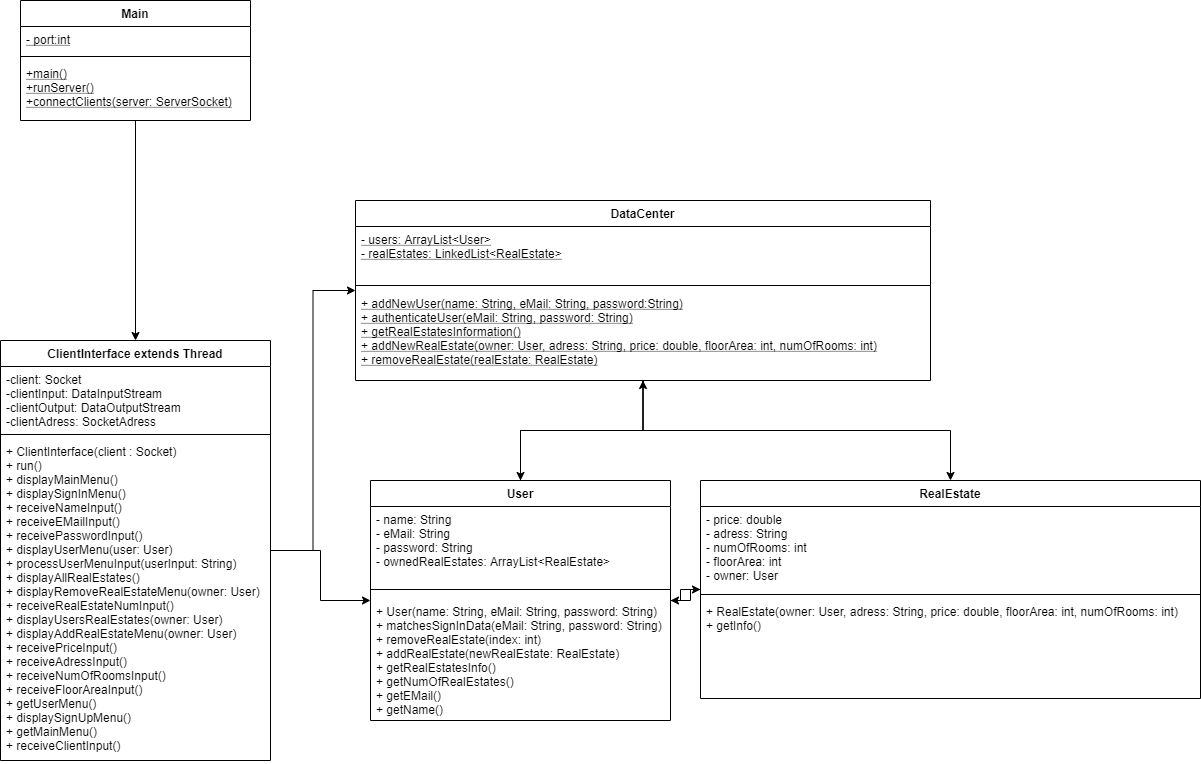

The diagram above was exported from draw.io. Its source (the exported page's mxGraphModel, read from the mxfile embedded in the PNG):
<mxGraphModel dx="1086" dy="806" grid="1" gridSize="10" guides="1" tooltips="1" connect="1" arrows="1" fold="1" page="1" pageScale="1" pageWidth="850" pageHeight="1100" math="0" shadow="0">
  <root>
    <mxCell id="0" />
    <mxCell id="1" parent="0" />
    <mxCell id="IXl5I5hSZ9VSD0nl5n4H-8" style="edgeStyle=orthogonalEdgeStyle;rounded=0;orthogonalLoop=1;jettySize=auto;html=1;" parent="1" source="hi_FXAqxv4JR-hP9kOLW-1" target="hi_FXAqxv4JR-hP9kOLW-5" edge="1">
      <mxGeometry relative="1" as="geometry" />
    </mxCell>
    <mxCell id="hi_FXAqxv4JR-hP9kOLW-1" value="Main" style="swimlane;fontStyle=1;align=center;verticalAlign=top;childLayout=stackLayout;horizontal=1;startSize=26;horizontalStack=0;resizeParent=1;resizeParentMax=0;resizeLast=0;collapsible=1;marginBottom=0;" parent="1" vertex="1">
      <mxGeometry x="90" y="220" width="230" height="120" as="geometry" />
    </mxCell>
    <mxCell id="hi_FXAqxv4JR-hP9kOLW-2" value="- port:int" style="text;strokeColor=none;fillColor=none;align=left;verticalAlign=top;spacingLeft=4;spacingRight=4;overflow=hidden;rotatable=0;points=[[0,0.5],[1,0.5]];portConstraint=eastwest;fontStyle=4" parent="hi_FXAqxv4JR-hP9kOLW-1" vertex="1">
      <mxGeometry y="26" width="230" height="26" as="geometry" />
    </mxCell>
    <mxCell id="hi_FXAqxv4JR-hP9kOLW-3" value="" style="line;strokeWidth=1;fillColor=none;align=left;verticalAlign=middle;spacingTop=-1;spacingLeft=3;spacingRight=3;rotatable=0;labelPosition=right;points=[];portConstraint=eastwest;" parent="hi_FXAqxv4JR-hP9kOLW-1" vertex="1">
      <mxGeometry y="52" width="230" height="8" as="geometry" />
    </mxCell>
    <mxCell id="hi_FXAqxv4JR-hP9kOLW-4" value="+main()&#10;+runServer()&#10;+connectClients(server: ServerSocket)&#10;" style="text;strokeColor=none;fillColor=none;align=left;verticalAlign=top;spacingLeft=4;spacingRight=4;overflow=hidden;rotatable=0;points=[[0,0.5],[1,0.5]];portConstraint=eastwest;fontStyle=4" parent="hi_FXAqxv4JR-hP9kOLW-1" vertex="1">
      <mxGeometry y="60" width="230" height="60" as="geometry" />
    </mxCell>
    <mxCell id="IXl5I5hSZ9VSD0nl5n4H-9" style="edgeStyle=orthogonalEdgeStyle;rounded=0;orthogonalLoop=1;jettySize=auto;html=1;verticalAlign=top;" parent="1" source="hi_FXAqxv4JR-hP9kOLW-5" target="hi_FXAqxv4JR-hP9kOLW-13" edge="1">
      <mxGeometry relative="1" as="geometry" />
    </mxCell>
    <mxCell id="IXl5I5hSZ9VSD0nl5n4H-10" style="edgeStyle=orthogonalEdgeStyle;rounded=0;orthogonalLoop=1;jettySize=auto;html=1;" parent="1" source="hi_FXAqxv4JR-hP9kOLW-5" target="hi_FXAqxv4JR-hP9kOLW-9" edge="1">
      <mxGeometry relative="1" as="geometry" />
    </mxCell>
    <mxCell id="hi_FXAqxv4JR-hP9kOLW-5" value="ClientInterface extends Thread" style="swimlane;fontStyle=1;align=center;verticalAlign=top;childLayout=stackLayout;horizontal=1;startSize=26;horizontalStack=0;resizeParent=1;resizeParentMax=0;resizeLast=0;collapsible=1;marginBottom=0;" parent="1" vertex="1">
      <mxGeometry x="70" y="560" width="270" height="420" as="geometry" />
    </mxCell>
    <mxCell id="hi_FXAqxv4JR-hP9kOLW-6" value="-client: Socket&#10;-clientInput: DataInputStream&#10;-clientOutput: DataOutputStream&#10;-clientAdress: SocketAdress&#10;" style="text;strokeColor=none;fillColor=none;align=left;verticalAlign=top;spacingLeft=4;spacingRight=4;overflow=hidden;rotatable=0;points=[[0,0.5],[1,0.5]];portConstraint=eastwest;" parent="hi_FXAqxv4JR-hP9kOLW-5" vertex="1">
      <mxGeometry y="26" width="270" height="64" as="geometry" />
    </mxCell>
    <mxCell id="hi_FXAqxv4JR-hP9kOLW-7" value="" style="line;strokeWidth=1;fillColor=none;align=left;verticalAlign=middle;spacingTop=-1;spacingLeft=3;spacingRight=3;rotatable=0;labelPosition=right;points=[];portConstraint=eastwest;" parent="hi_FXAqxv4JR-hP9kOLW-5" vertex="1">
      <mxGeometry y="90" width="270" height="8" as="geometry" />
    </mxCell>
    <mxCell id="hi_FXAqxv4JR-hP9kOLW-8" value="+ ClientInterface(client : Socket)&#10;+ run()&#10;+ displayMainMenu()&#10;+ displaySignInMenu()&#10;+ receiveNameInput()&#10;+ receiveEMailInput()&#10;+ receivePasswordInput()&#10;+ displayUserMenu(user: User)&#10;+ processUserMenuInput(userInput: String)&#10;+ displayAllRealEstates()&#10;+ displayRemoveRealEstateMenu(owner: User)&#10;+ receiveRealEstateNumInput()&#10;+ displayUsersRealEstates(owner: User)&#10;+ displayAddRealEstateMenu(owner: User)&#10;+ receivePriceInput()&#10;+ receiveAdressInput()&#10;+ receiveNumOfRoomsInput()&#10;+ receiveFloorAreaInput()&#10;+ getUserMenu()&#10;+ displaySignUpMenu()&#10;+ getMainMenu()&#10;+ receiveClientInput()&#10;" style="text;strokeColor=none;fillColor=none;align=left;verticalAlign=top;spacingLeft=4;spacingRight=4;overflow=hidden;rotatable=0;points=[[0,0.5],[1,0.5]];portConstraint=eastwest;" parent="hi_FXAqxv4JR-hP9kOLW-5" vertex="1">
      <mxGeometry y="98" width="270" height="322" as="geometry" />
    </mxCell>
    <mxCell id="ul5ZDdfMionyKRLc5kxO-18" style="edgeStyle=orthogonalEdgeStyle;rounded=0;orthogonalLoop=1;jettySize=auto;html=1;" parent="1" source="hi_FXAqxv4JR-hP9kOLW-9" target="ul5ZDdfMionyKRLc5kxO-1" edge="1">
      <mxGeometry relative="1" as="geometry" />
    </mxCell>
    <mxCell id="ul5ZDdfMionyKRLc5kxO-19" style="edgeStyle=orthogonalEdgeStyle;rounded=0;orthogonalLoop=1;jettySize=auto;html=1;" parent="1" source="hi_FXAqxv4JR-hP9kOLW-9" target="hi_FXAqxv4JR-hP9kOLW-13" edge="1">
      <mxGeometry relative="1" as="geometry" />
    </mxCell>
    <mxCell id="hi_FXAqxv4JR-hP9kOLW-9" value="User" style="swimlane;fontStyle=1;align=center;verticalAlign=top;childLayout=stackLayout;horizontal=1;startSize=26;horizontalStack=0;resizeParent=1;resizeParentMax=0;resizeLast=0;collapsible=1;marginBottom=0;" parent="1" vertex="1">
      <mxGeometry x="440" y="700" width="300" height="240" as="geometry" />
    </mxCell>
    <mxCell id="hi_FXAqxv4JR-hP9kOLW-10" value="- name: String&#10;- eMail: String&#10;- password: String&#10;- ownedRealEstates: ArrayList&lt;RealEstate&gt;&#10;" style="text;strokeColor=none;fillColor=none;align=left;verticalAlign=top;spacingLeft=4;spacingRight=4;overflow=hidden;rotatable=0;points=[[0,0.5],[1,0.5]];portConstraint=eastwest;" parent="hi_FXAqxv4JR-hP9kOLW-9" vertex="1">
      <mxGeometry y="26" width="300" height="74" as="geometry" />
    </mxCell>
    <mxCell id="hi_FXAqxv4JR-hP9kOLW-11" value="" style="line;strokeWidth=1;fillColor=none;align=left;verticalAlign=middle;spacingTop=-1;spacingLeft=3;spacingRight=3;rotatable=0;labelPosition=right;points=[];portConstraint=eastwest;" parent="hi_FXAqxv4JR-hP9kOLW-9" vertex="1">
      <mxGeometry y="100" width="300" height="18" as="geometry" />
    </mxCell>
    <mxCell id="hi_FXAqxv4JR-hP9kOLW-12" value="+ User(name: String, eMail: String, password: String)&#10;+ matchesSignInData(eMail: String, password: String)&#10;+ removeRealEstate(index: int)&#10;+ addRealEstate(newRealEstate: RealEstate)&#10;+ getRealEstatesInfo()&#10;+ getNumOfRealEstates()&#10;+ getEMail()&#10;+ getName()" style="text;strokeColor=none;fillColor=none;align=left;verticalAlign=top;spacingLeft=4;spacingRight=4;overflow=hidden;rotatable=0;points=[[0,0.5],[1,0.5]];portConstraint=eastwest;" parent="hi_FXAqxv4JR-hP9kOLW-9" vertex="1">
      <mxGeometry y="118" width="300" height="122" as="geometry" />
    </mxCell>
    <mxCell id="ul5ZDdfMionyKRLc5kxO-22" style="edgeStyle=orthogonalEdgeStyle;rounded=0;orthogonalLoop=1;jettySize=auto;html=1;" parent="1" source="hi_FXAqxv4JR-hP9kOLW-13" target="hi_FXAqxv4JR-hP9kOLW-9" edge="1">
      <mxGeometry relative="1" as="geometry" />
    </mxCell>
    <mxCell id="ul5ZDdfMionyKRLc5kxO-23" style="edgeStyle=orthogonalEdgeStyle;rounded=0;orthogonalLoop=1;jettySize=auto;html=1;" parent="1" source="hi_FXAqxv4JR-hP9kOLW-13" target="ul5ZDdfMionyKRLc5kxO-1" edge="1">
      <mxGeometry relative="1" as="geometry" />
    </mxCell>
    <mxCell id="hi_FXAqxv4JR-hP9kOLW-13" value="DataCenter" style="swimlane;fontStyle=1;align=center;verticalAlign=top;childLayout=stackLayout;horizontal=1;startSize=26;horizontalStack=0;resizeParent=1;resizeParentMax=0;resizeLast=0;collapsible=1;marginBottom=0;" parent="1" vertex="1">
      <mxGeometry x="425" y="420" width="575" height="180" as="geometry" />
    </mxCell>
    <mxCell id="hi_FXAqxv4JR-hP9kOLW-14" value="- users: ArrayList&lt;User&gt;&#10;- realEstates: LinkedList&lt;RealEstate&gt;" style="text;strokeColor=none;fillColor=none;align=left;verticalAlign=top;spacingLeft=4;spacingRight=4;overflow=hidden;rotatable=0;points=[[0,0.5],[1,0.5]];portConstraint=eastwest;fontStyle=4" parent="hi_FXAqxv4JR-hP9kOLW-13" vertex="1">
      <mxGeometry y="26" width="575" height="54" as="geometry" />
    </mxCell>
    <mxCell id="hi_FXAqxv4JR-hP9kOLW-15" value="" style="line;strokeWidth=1;fillColor=none;align=left;verticalAlign=middle;spacingTop=-1;spacingLeft=3;spacingRight=3;rotatable=0;labelPosition=right;points=[];portConstraint=eastwest;" parent="hi_FXAqxv4JR-hP9kOLW-13" vertex="1">
      <mxGeometry y="80" width="575" height="10" as="geometry" />
    </mxCell>
    <mxCell id="hi_FXAqxv4JR-hP9kOLW-16" value="+ addNewUser(name: String, eMail: String, password:String)&#10;+ authenticateUser(eMail: String, password: String)&#10;+ getRealEstatesInformation()&#10;+ addNewRealEstate(owner: User, adress: String, price: double, floorArea: int, numOfRooms: int)&#10;+ removeRealEstate(realEstate: RealEstate)" style="text;strokeColor=none;fillColor=none;align=left;verticalAlign=top;spacingLeft=4;spacingRight=4;overflow=hidden;rotatable=0;points=[[0,0.5],[1,0.5]];portConstraint=eastwest;fontStyle=4" parent="hi_FXAqxv4JR-hP9kOLW-13" vertex="1">
      <mxGeometry y="90" width="575" height="90" as="geometry" />
    </mxCell>
    <mxCell id="ul5ZDdfMionyKRLc5kxO-20" style="edgeStyle=orthogonalEdgeStyle;rounded=0;orthogonalLoop=1;jettySize=auto;html=1;" parent="1" source="ul5ZDdfMionyKRLc5kxO-1" target="hi_FXAqxv4JR-hP9kOLW-9" edge="1">
      <mxGeometry relative="1" as="geometry" />
    </mxCell>
    <mxCell id="ul5ZDdfMionyKRLc5kxO-1" value="RealEstate" style="swimlane;fontStyle=1;align=center;verticalAlign=top;childLayout=stackLayout;horizontal=1;startSize=26;horizontalStack=0;resizeParent=1;resizeParentMax=0;resizeLast=0;collapsible=1;marginBottom=0;" parent="1" vertex="1">
      <mxGeometry x="770" y="700" width="500" height="218" as="geometry" />
    </mxCell>
    <mxCell id="ul5ZDdfMionyKRLc5kxO-2" value="- price: double&#10;- adress: String&#10;- numOfRooms: int&#10;- floorArea: int&#10;- owner: User" style="text;strokeColor=none;fillColor=none;align=left;verticalAlign=top;spacingLeft=4;spacingRight=4;overflow=hidden;rotatable=0;points=[[0,0.5],[1,0.5]];portConstraint=eastwest;fontStyle=0" parent="ul5ZDdfMionyKRLc5kxO-1" vertex="1">
      <mxGeometry y="26" width="500" height="84" as="geometry" />
    </mxCell>
    <mxCell id="ul5ZDdfMionyKRLc5kxO-3" value="" style="line;strokeWidth=1;fillColor=none;align=left;verticalAlign=middle;spacingTop=-1;spacingLeft=3;spacingRight=3;rotatable=0;labelPosition=right;points=[];portConstraint=eastwest;" parent="ul5ZDdfMionyKRLc5kxO-1" vertex="1">
      <mxGeometry y="110" width="500" height="8" as="geometry" />
    </mxCell>
    <mxCell id="ul5ZDdfMionyKRLc5kxO-4" value="+ RealEstate(owner: User, adress: String, price: double, floorArea: int, numOfRooms: int)&#10;+ getInfo()" style="text;strokeColor=none;fillColor=none;align=left;verticalAlign=top;spacingLeft=4;spacingRight=4;overflow=hidden;rotatable=0;points=[[0,0.5],[1,0.5]];portConstraint=eastwest;" parent="ul5ZDdfMionyKRLc5kxO-1" vertex="1">
      <mxGeometry y="118" width="500" height="100" as="geometry" />
    </mxCell>
  </root>
</mxGraphModel>